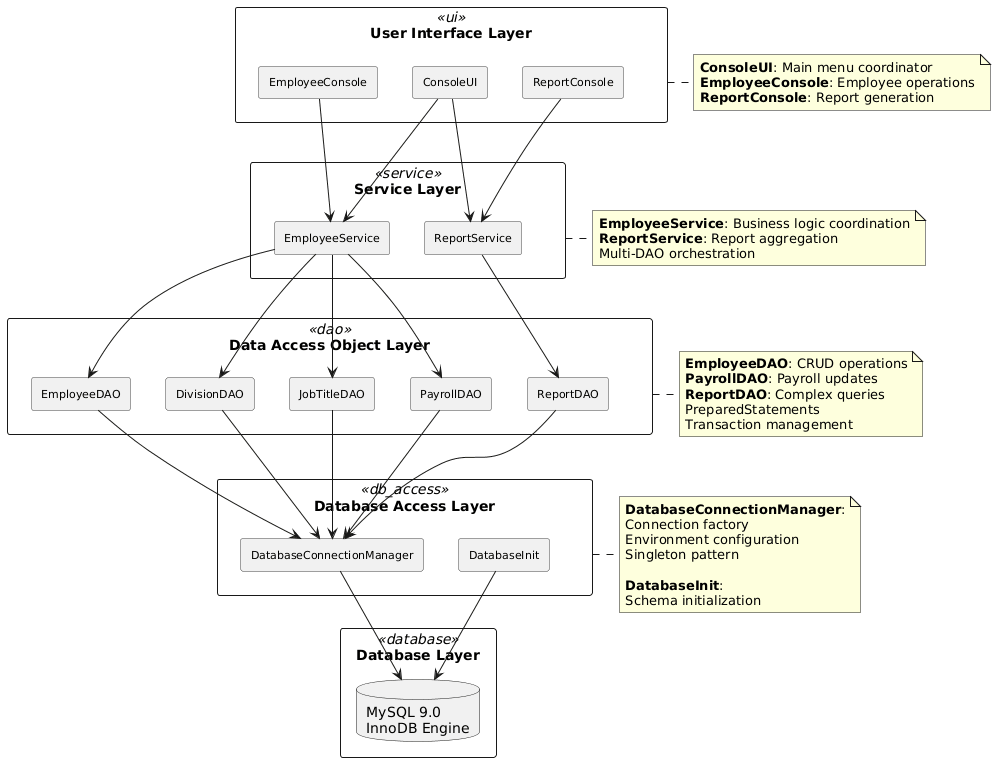

The diagram above was rendered by PlantUML. Its source (embedded in the PNG):
@startuml
skinparam componentStyle rectangle
skinparam backgroundColor #FFFFFF
skinparam packageStyle rectangle
skinparam component {
    BackgroundColor<<ui>> #E1F5FE
    BackgroundColor<<service>> #F3E5F5
    BackgroundColor<<dao>> #FFF9C4
    BackgroundColor<<db_access>> #FFECB3
    BackgroundColor<<database>> #C8E6C9
    BorderColor #424242
    FontSize 11
}

package "User Interface Layer" <<ui>> {
    [ConsoleUI]
    [EmployeeConsole]
    [ReportConsole]
}

package "Service Layer" <<service>> {
    [EmployeeService]
    [ReportService]
}

package "Data Access Object Layer" <<dao>> {
    [EmployeeDAO]
    [PayrollDAO]
    [ReportDAO]
    [DivisionDAO]
    [JobTitleDAO]
}

package "Database Access Layer" <<db_access>> {
    [DatabaseConnectionManager]
    [DatabaseInit]
}

package "Database Layer" <<database>> {
    database "MySQL 9.0\nInnoDB Engine" as DB
}

' Main flow connections
[ConsoleUI] --> [EmployeeService]
[ConsoleUI] --> [ReportService]
[EmployeeConsole] --> [EmployeeService]
[ReportConsole] --> [ReportService]

[EmployeeService] --> [EmployeeDAO]
[EmployeeService] --> [PayrollDAO]
[EmployeeService] --> [DivisionDAO]
[EmployeeService] --> [JobTitleDAO]
[ReportService] --> [ReportDAO]

[EmployeeDAO] --> [DatabaseConnectionManager]
[PayrollDAO] --> [DatabaseConnectionManager]
[ReportDAO] --> [DatabaseConnectionManager]
[DivisionDAO] --> [DatabaseConnectionManager]
[JobTitleDAO] --> [DatabaseConnectionManager]

[DatabaseConnectionManager] --> DB
[DatabaseInit] --> DB

note right of "User Interface Layer"
  **ConsoleUI**: Main menu coordinator
  **EmployeeConsole**: Employee operations
  **ReportConsole**: Report generation
end note

note right of "Service Layer"
  **EmployeeService**: Business logic coordination
  **ReportService**: Report aggregation
  Multi-DAO orchestration
end note

note right of "Data Access Object Layer"
  **EmployeeDAO**: CRUD operations
  **PayrollDAO**: Payroll updates
  **ReportDAO**: Complex queries
  PreparedStatements
  Transaction management
end note

note right of "Database Access Layer"
  **DatabaseConnectionManager**:
  Connection factory
  Environment configuration
  Singleton pattern
  
  **DatabaseInit**:
  Schema initialization
end note
@enduml